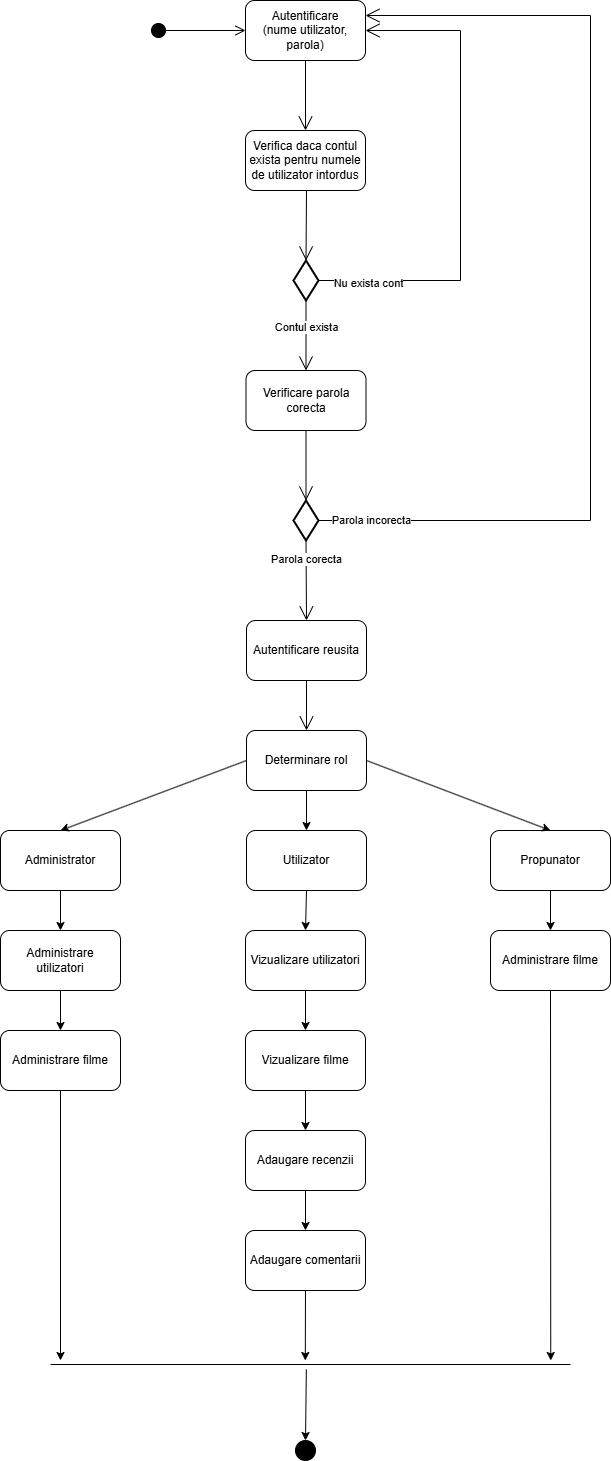

The diagram above was exported from draw.io. Its source (the exported page's mxGraphModel, read from the mxfile embedded in the PNG):
<mxGraphModel dx="1368" dy="607" grid="1" gridSize="10" guides="1" tooltips="1" connect="1" arrows="1" fold="1" page="1" pageScale="1" pageWidth="850" pageHeight="1100" math="0" shadow="0">
  <root>
    <mxCell id="0" />
    <mxCell id="1" parent="0" />
    <mxCell id="OX3fP447b7SQkTw1Yw07-1" value="Autentificare&lt;div&gt;(nume utilizator, parola)&lt;/div&gt;" style="rounded=1;whiteSpace=wrap;html=1;" parent="1" vertex="1">
      <mxGeometry x="365" y="20" width="120" height="60" as="geometry" />
    </mxCell>
    <mxCell id="OX3fP447b7SQkTw1Yw07-2" value="" style="html=1;verticalAlign=bottom;startArrow=circle;startFill=1;endArrow=open;startSize=6;endSize=8;curved=0;rounded=0;entryX=0;entryY=0.5;entryDx=0;entryDy=0;" parent="1" target="OX3fP447b7SQkTw1Yw07-1" edge="1">
      <mxGeometry width="80" relative="1" as="geometry">
        <mxPoint x="270" y="50" as="sourcePoint" />
        <mxPoint x="350" y="40" as="targetPoint" />
      </mxGeometry>
    </mxCell>
    <mxCell id="OX3fP447b7SQkTw1Yw07-5" value="" style="endArrow=open;endFill=1;endSize=12;html=1;rounded=0;exitX=0.5;exitY=1;exitDx=0;exitDy=0;entryX=0.5;entryY=0;entryDx=0;entryDy=0;entryPerimeter=0;" parent="1" source="OX3fP447b7SQkTw1Yw07-1" edge="1">
      <mxGeometry width="160" relative="1" as="geometry">
        <mxPoint x="160" y="180" as="sourcePoint" />
        <mxPoint x="425" y="150" as="targetPoint" />
      </mxGeometry>
    </mxCell>
    <mxCell id="OX3fP447b7SQkTw1Yw07-10" value="Verifica daca contul exista pentru numele de utilizator intordus" style="rounded=1;whiteSpace=wrap;html=1;" parent="1" vertex="1">
      <mxGeometry x="365" y="150" width="120" height="60" as="geometry" />
    </mxCell>
    <mxCell id="OX3fP447b7SQkTw1Yw07-32" value="" style="strokeWidth=2;html=1;shape=mxgraph.flowchart.decision;whiteSpace=wrap;" parent="1" vertex="1">
      <mxGeometry x="413" y="280" width="25" height="40" as="geometry" />
    </mxCell>
    <mxCell id="OX3fP447b7SQkTw1Yw07-33" value="" style="endArrow=open;endFill=1;endSize=12;html=1;rounded=0;entryX=0.5;entryY=0;entryDx=0;entryDy=0;entryPerimeter=0;" parent="1" target="OX3fP447b7SQkTw1Yw07-32" edge="1">
      <mxGeometry width="160" relative="1" as="geometry">
        <mxPoint x="426" y="210" as="sourcePoint" />
        <mxPoint x="435" y="160" as="targetPoint" />
      </mxGeometry>
    </mxCell>
    <mxCell id="OX3fP447b7SQkTw1Yw07-34" value="" style="endArrow=open;endFill=1;endSize=12;html=1;rounded=0;entryX=1;entryY=0.5;entryDx=0;entryDy=0;exitX=1;exitY=0.5;exitDx=0;exitDy=0;exitPerimeter=0;" parent="1" source="OX3fP447b7SQkTw1Yw07-32" target="OX3fP447b7SQkTw1Yw07-1" edge="1">
      <mxGeometry width="160" relative="1" as="geometry">
        <mxPoint x="436" y="220" as="sourcePoint" />
        <mxPoint x="436" y="290" as="targetPoint" />
        <Array as="points">
          <mxPoint x="580" y="300" />
          <mxPoint x="580" y="50" />
        </Array>
      </mxGeometry>
    </mxCell>
    <mxCell id="OX3fP447b7SQkTw1Yw07-35" value="Nu exista cont" style="edgeLabel;html=1;align=center;verticalAlign=middle;resizable=0;points=[];" parent="OX3fP447b7SQkTw1Yw07-34" connectable="0" vertex="1">
      <mxGeometry x="-0.8001" y="-2" relative="1" as="geometry">
        <mxPoint as="offset" />
      </mxGeometry>
    </mxCell>
    <mxCell id="OX3fP447b7SQkTw1Yw07-36" value="" style="endArrow=open;endFill=1;endSize=12;html=1;rounded=0;entryX=0.5;entryY=0;entryDx=0;entryDy=0;exitX=0.5;exitY=1;exitDx=0;exitDy=0;exitPerimeter=0;" parent="1" source="OX3fP447b7SQkTw1Yw07-32" target="OX3fP447b7SQkTw1Yw07-37" edge="1">
      <mxGeometry width="160" relative="1" as="geometry">
        <mxPoint x="424" y="330" as="sourcePoint" />
        <mxPoint x="424" y="400" as="targetPoint" />
      </mxGeometry>
    </mxCell>
    <mxCell id="OX3fP447b7SQkTw1Yw07-50" value="Contul exista" style="edgeLabel;html=1;align=center;verticalAlign=middle;resizable=0;points=[];" parent="OX3fP447b7SQkTw1Yw07-36" connectable="0" vertex="1">
      <mxGeometry x="-0.2476" relative="1" as="geometry">
        <mxPoint as="offset" />
      </mxGeometry>
    </mxCell>
    <mxCell id="OX3fP447b7SQkTw1Yw07-37" value="Verificare parola corecta" style="rounded=1;whiteSpace=wrap;html=1;" parent="1" vertex="1">
      <mxGeometry x="365.5" y="390" width="120" height="60" as="geometry" />
    </mxCell>
    <mxCell id="OX3fP447b7SQkTw1Yw07-38" value="" style="strokeWidth=2;html=1;shape=mxgraph.flowchart.decision;whiteSpace=wrap;" parent="1" vertex="1">
      <mxGeometry x="413" y="520" width="25" height="40" as="geometry" />
    </mxCell>
    <mxCell id="OX3fP447b7SQkTw1Yw07-39" value="" style="endArrow=open;endFill=1;endSize=12;html=1;rounded=0;entryX=0.5;entryY=0;entryDx=0;entryDy=0;entryPerimeter=0;exitX=0.5;exitY=1;exitDx=0;exitDy=0;" parent="1" source="OX3fP447b7SQkTw1Yw07-37" target="OX3fP447b7SQkTw1Yw07-38" edge="1">
      <mxGeometry width="160" relative="1" as="geometry">
        <mxPoint x="436" y="220" as="sourcePoint" />
        <mxPoint x="436" y="290" as="targetPoint" />
      </mxGeometry>
    </mxCell>
    <mxCell id="OX3fP447b7SQkTw1Yw07-40" value="" style="endArrow=open;endFill=1;endSize=12;html=1;rounded=0;exitX=1;exitY=0.5;exitDx=0;exitDy=0;exitPerimeter=0;entryX=1;entryY=0.25;entryDx=0;entryDy=0;" parent="1" source="OX3fP447b7SQkTw1Yw07-38" target="OX3fP447b7SQkTw1Yw07-1" edge="1">
      <mxGeometry width="160" relative="1" as="geometry">
        <mxPoint x="436" y="460" as="sourcePoint" />
        <mxPoint x="710" y="300" as="targetPoint" />
        <Array as="points">
          <mxPoint x="710" y="540" />
          <mxPoint x="710" y="35" />
        </Array>
      </mxGeometry>
    </mxCell>
    <mxCell id="OX3fP447b7SQkTw1Yw07-41" value="Parola incorecta" style="edgeLabel;html=1;align=center;verticalAlign=middle;resizable=0;points=[];" parent="OX3fP447b7SQkTw1Yw07-40" connectable="0" vertex="1">
      <mxGeometry x="-0.8962" y="1" relative="1" as="geometry">
        <mxPoint as="offset" />
      </mxGeometry>
    </mxCell>
    <mxCell id="OX3fP447b7SQkTw1Yw07-42" value="Autentificare reusita" style="rounded=1;whiteSpace=wrap;html=1;" parent="1" vertex="1">
      <mxGeometry x="366" y="640" width="120" height="60" as="geometry" />
    </mxCell>
    <mxCell id="OX3fP447b7SQkTw1Yw07-43" value="" style="endArrow=open;endFill=1;endSize=12;html=1;rounded=0;entryX=0.5;entryY=0;entryDx=0;entryDy=0;exitX=0.5;exitY=1;exitDx=0;exitDy=0;exitPerimeter=0;" parent="1" source="OX3fP447b7SQkTw1Yw07-38" target="OX3fP447b7SQkTw1Yw07-42" edge="1">
      <mxGeometry width="160" relative="1" as="geometry">
        <mxPoint x="436" y="460" as="sourcePoint" />
        <mxPoint x="436" y="530" as="targetPoint" />
      </mxGeometry>
    </mxCell>
    <mxCell id="OX3fP447b7SQkTw1Yw07-44" value="Parola corecta" style="edgeLabel;html=1;align=center;verticalAlign=middle;resizable=0;points=[];" parent="OX3fP447b7SQkTw1Yw07-43" connectable="0" vertex="1">
      <mxGeometry x="-0.5499" relative="1" as="geometry">
        <mxPoint as="offset" />
      </mxGeometry>
    </mxCell>
    <mxCell id="OX3fP447b7SQkTw1Yw07-45" value="" style="endArrow=open;endFill=1;endSize=12;html=1;rounded=0;exitX=0.5;exitY=1;exitDx=0;exitDy=0;entryX=0.5;entryY=0;entryDx=0;entryDy=0;" parent="1" source="OX3fP447b7SQkTw1Yw07-42" target="cCRA2sGMmenHhYR1fLRr-1" edge="1">
      <mxGeometry width="160" relative="1" as="geometry">
        <mxPoint x="437" y="720" as="sourcePoint" />
        <mxPoint x="426" y="750" as="targetPoint" />
      </mxGeometry>
    </mxCell>
    <mxCell id="OX3fP447b7SQkTw1Yw07-48" value="" style="ellipse;whiteSpace=wrap;html=1;aspect=fixed;fillColor=#000000;" parent="1" vertex="1">
      <mxGeometry x="415" y="1460" width="20" height="20" as="geometry" />
    </mxCell>
    <mxCell id="cCRA2sGMmenHhYR1fLRr-1" value="Determinare rol" style="rounded=1;whiteSpace=wrap;html=1;" vertex="1" parent="1">
      <mxGeometry x="366" y="750" width="120" height="60" as="geometry" />
    </mxCell>
    <mxCell id="cCRA2sGMmenHhYR1fLRr-2" value="Administrator" style="rounded=1;whiteSpace=wrap;html=1;" vertex="1" parent="1">
      <mxGeometry x="120" y="850" width="120" height="60" as="geometry" />
    </mxCell>
    <mxCell id="cCRA2sGMmenHhYR1fLRr-3" value="Utilizator" style="rounded=1;whiteSpace=wrap;html=1;" vertex="1" parent="1">
      <mxGeometry x="366" y="850" width="120" height="60" as="geometry" />
    </mxCell>
    <mxCell id="cCRA2sGMmenHhYR1fLRr-4" value="Propunator" style="rounded=1;whiteSpace=wrap;html=1;" vertex="1" parent="1">
      <mxGeometry x="610" y="850" width="120" height="60" as="geometry" />
    </mxCell>
    <mxCell id="cCRA2sGMmenHhYR1fLRr-5" value="Administrare utilizatori" style="rounded=1;whiteSpace=wrap;html=1;" vertex="1" parent="1">
      <mxGeometry x="120" y="950" width="120" height="60" as="geometry" />
    </mxCell>
    <mxCell id="cCRA2sGMmenHhYR1fLRr-6" value="Administrare filme" style="rounded=1;whiteSpace=wrap;html=1;" vertex="1" parent="1">
      <mxGeometry x="120" y="1050" width="120" height="60" as="geometry" />
    </mxCell>
    <mxCell id="cCRA2sGMmenHhYR1fLRr-7" value="Administrare filme" style="rounded=1;whiteSpace=wrap;html=1;" vertex="1" parent="1">
      <mxGeometry x="610" y="950" width="120" height="60" as="geometry" />
    </mxCell>
    <mxCell id="cCRA2sGMmenHhYR1fLRr-8" value="" style="endArrow=classic;html=1;rounded=0;exitX=0.5;exitY=1;exitDx=0;exitDy=0;entryX=0.5;entryY=0;entryDx=0;entryDy=0;" edge="1" parent="1" source="cCRA2sGMmenHhYR1fLRr-2" target="cCRA2sGMmenHhYR1fLRr-5">
      <mxGeometry width="50" height="50" relative="1" as="geometry">
        <mxPoint x="310" y="1020" as="sourcePoint" />
        <mxPoint x="360" y="970" as="targetPoint" />
      </mxGeometry>
    </mxCell>
    <mxCell id="cCRA2sGMmenHhYR1fLRr-9" value="" style="endArrow=classic;html=1;rounded=0;exitX=0.5;exitY=1;exitDx=0;exitDy=0;entryX=0.5;entryY=0;entryDx=0;entryDy=0;" edge="1" parent="1" source="cCRA2sGMmenHhYR1fLRr-5" target="cCRA2sGMmenHhYR1fLRr-6">
      <mxGeometry width="50" height="50" relative="1" as="geometry">
        <mxPoint x="300" y="1040" as="sourcePoint" />
        <mxPoint x="350" y="990" as="targetPoint" />
      </mxGeometry>
    </mxCell>
    <mxCell id="cCRA2sGMmenHhYR1fLRr-10" value="" style="endArrow=classic;html=1;rounded=0;exitX=0.5;exitY=1;exitDx=0;exitDy=0;entryX=0.5;entryY=0;entryDx=0;entryDy=0;" edge="1" parent="1" source="cCRA2sGMmenHhYR1fLRr-4" target="cCRA2sGMmenHhYR1fLRr-7">
      <mxGeometry width="50" height="50" relative="1" as="geometry">
        <mxPoint x="470" y="1000" as="sourcePoint" />
        <mxPoint x="520" y="950" as="targetPoint" />
      </mxGeometry>
    </mxCell>
    <mxCell id="cCRA2sGMmenHhYR1fLRr-11" value="Vizualizare utilizatori" style="rounded=1;whiteSpace=wrap;html=1;" vertex="1" parent="1">
      <mxGeometry x="365" y="950" width="120" height="60" as="geometry" />
    </mxCell>
    <mxCell id="cCRA2sGMmenHhYR1fLRr-12" value="Vizualizare filme" style="rounded=1;whiteSpace=wrap;html=1;" vertex="1" parent="1">
      <mxGeometry x="365" y="1050" width="120" height="60" as="geometry" />
    </mxCell>
    <mxCell id="cCRA2sGMmenHhYR1fLRr-13" value="Adaugare recenzii" style="rounded=1;whiteSpace=wrap;html=1;" vertex="1" parent="1">
      <mxGeometry x="365" y="1150" width="120" height="60" as="geometry" />
    </mxCell>
    <mxCell id="cCRA2sGMmenHhYR1fLRr-14" value="Adaugare comentarii" style="rounded=1;whiteSpace=wrap;html=1;" vertex="1" parent="1">
      <mxGeometry x="365" y="1250" width="120" height="60" as="geometry" />
    </mxCell>
    <mxCell id="cCRA2sGMmenHhYR1fLRr-15" value="" style="endArrow=classic;html=1;rounded=0;exitX=0.5;exitY=1;exitDx=0;exitDy=0;entryX=0.5;entryY=0;entryDx=0;entryDy=0;" edge="1" parent="1" source="cCRA2sGMmenHhYR1fLRr-1" target="cCRA2sGMmenHhYR1fLRr-3">
      <mxGeometry width="50" height="50" relative="1" as="geometry">
        <mxPoint x="270" y="910" as="sourcePoint" />
        <mxPoint x="320" y="860" as="targetPoint" />
      </mxGeometry>
    </mxCell>
    <mxCell id="cCRA2sGMmenHhYR1fLRr-16" value="" style="endArrow=classic;html=1;rounded=0;exitX=0.5;exitY=1;exitDx=0;exitDy=0;entryX=0.5;entryY=0;entryDx=0;entryDy=0;" edge="1" parent="1" source="cCRA2sGMmenHhYR1fLRr-3" target="cCRA2sGMmenHhYR1fLRr-11">
      <mxGeometry width="50" height="50" relative="1" as="geometry">
        <mxPoint x="300" y="1020" as="sourcePoint" />
        <mxPoint x="350" y="970" as="targetPoint" />
      </mxGeometry>
    </mxCell>
    <mxCell id="cCRA2sGMmenHhYR1fLRr-17" value="" style="endArrow=classic;html=1;rounded=0;exitX=0.5;exitY=1;exitDx=0;exitDy=0;" edge="1" parent="1" source="cCRA2sGMmenHhYR1fLRr-11" target="cCRA2sGMmenHhYR1fLRr-12">
      <mxGeometry width="50" height="50" relative="1" as="geometry">
        <mxPoint x="270" y="1160" as="sourcePoint" />
        <mxPoint x="320" y="1110" as="targetPoint" />
      </mxGeometry>
    </mxCell>
    <mxCell id="cCRA2sGMmenHhYR1fLRr-18" value="" style="endArrow=classic;html=1;rounded=0;exitX=0.5;exitY=1;exitDx=0;exitDy=0;" edge="1" parent="1" source="cCRA2sGMmenHhYR1fLRr-12" target="cCRA2sGMmenHhYR1fLRr-13">
      <mxGeometry width="50" height="50" relative="1" as="geometry">
        <mxPoint x="200" y="1260" as="sourcePoint" />
        <mxPoint x="250" y="1210" as="targetPoint" />
      </mxGeometry>
    </mxCell>
    <mxCell id="cCRA2sGMmenHhYR1fLRr-19" value="" style="endArrow=classic;html=1;rounded=0;exitX=0.5;exitY=1;exitDx=0;exitDy=0;" edge="1" parent="1" source="cCRA2sGMmenHhYR1fLRr-13" target="cCRA2sGMmenHhYR1fLRr-14">
      <mxGeometry width="50" height="50" relative="1" as="geometry">
        <mxPoint x="220" y="1310" as="sourcePoint" />
        <mxPoint x="270" y="1260" as="targetPoint" />
      </mxGeometry>
    </mxCell>
    <mxCell id="cCRA2sGMmenHhYR1fLRr-20" value="" style="line;strokeWidth=1;fillColor=none;align=left;verticalAlign=middle;spacingTop=-1;spacingLeft=3;spacingRight=3;rotatable=0;labelPosition=right;points=[];portConstraint=eastwest;strokeColor=inherit;" vertex="1" parent="1">
      <mxGeometry x="170" y="1380" width="520" height="8" as="geometry" />
    </mxCell>
    <mxCell id="cCRA2sGMmenHhYR1fLRr-21" value="" style="endArrow=classic;html=1;rounded=0;exitX=0.5;exitY=1;exitDx=0;exitDy=0;" edge="1" parent="1" source="cCRA2sGMmenHhYR1fLRr-6">
      <mxGeometry width="50" height="50" relative="1" as="geometry">
        <mxPoint x="120" y="1200" as="sourcePoint" />
        <mxPoint x="180" y="1380" as="targetPoint" />
      </mxGeometry>
    </mxCell>
    <mxCell id="cCRA2sGMmenHhYR1fLRr-22" value="" style="endArrow=classic;html=1;rounded=0;exitX=0.5;exitY=1;exitDx=0;exitDy=0;entryX=0.962;entryY=0;entryDx=0;entryDy=0;entryPerimeter=0;" edge="1" parent="1" source="cCRA2sGMmenHhYR1fLRr-7" target="cCRA2sGMmenHhYR1fLRr-20">
      <mxGeometry width="50" height="50" relative="1" as="geometry">
        <mxPoint x="720" y="1130" as="sourcePoint" />
        <mxPoint x="670" y="1360" as="targetPoint" />
      </mxGeometry>
    </mxCell>
    <mxCell id="cCRA2sGMmenHhYR1fLRr-23" value="" style="endArrow=classic;html=1;rounded=0;exitX=0.5;exitY=1;exitDx=0;exitDy=0;entryX=0.49;entryY=0;entryDx=0;entryDy=0;entryPerimeter=0;" edge="1" parent="1" source="cCRA2sGMmenHhYR1fLRr-14" target="cCRA2sGMmenHhYR1fLRr-20">
      <mxGeometry width="50" height="50" relative="1" as="geometry">
        <mxPoint x="460" y="1350" as="sourcePoint" />
        <mxPoint x="510" y="1300" as="targetPoint" />
      </mxGeometry>
    </mxCell>
    <mxCell id="cCRA2sGMmenHhYR1fLRr-24" value="" style="endArrow=classic;html=1;rounded=0;exitX=0.492;exitY=1.125;exitDx=0;exitDy=0;exitPerimeter=0;entryX=0.5;entryY=0;entryDx=0;entryDy=0;" edge="1" parent="1" source="cCRA2sGMmenHhYR1fLRr-20" target="OX3fP447b7SQkTw1Yw07-48">
      <mxGeometry width="50" height="50" relative="1" as="geometry">
        <mxPoint x="450" y="1520" as="sourcePoint" />
        <mxPoint x="426" y="1460" as="targetPoint" />
      </mxGeometry>
    </mxCell>
    <mxCell id="cCRA2sGMmenHhYR1fLRr-26" value="" style="endArrow=classic;html=1;rounded=0;exitX=0;exitY=0.5;exitDx=0;exitDy=0;entryX=0.5;entryY=0;entryDx=0;entryDy=0;" edge="1" parent="1" source="cCRA2sGMmenHhYR1fLRr-1" target="cCRA2sGMmenHhYR1fLRr-2">
      <mxGeometry width="50" height="50" relative="1" as="geometry">
        <mxPoint x="200" y="810" as="sourcePoint" />
        <mxPoint x="250" y="760" as="targetPoint" />
      </mxGeometry>
    </mxCell>
    <mxCell id="cCRA2sGMmenHhYR1fLRr-27" value="" style="endArrow=classic;html=1;rounded=0;exitX=1;exitY=0.5;exitDx=0;exitDy=0;entryX=0.5;entryY=0;entryDx=0;entryDy=0;" edge="1" parent="1" source="cCRA2sGMmenHhYR1fLRr-1" target="cCRA2sGMmenHhYR1fLRr-4">
      <mxGeometry width="50" height="50" relative="1" as="geometry">
        <mxPoint x="620" y="780" as="sourcePoint" />
        <mxPoint x="670" y="730" as="targetPoint" />
      </mxGeometry>
    </mxCell>
  </root>
</mxGraphModel>